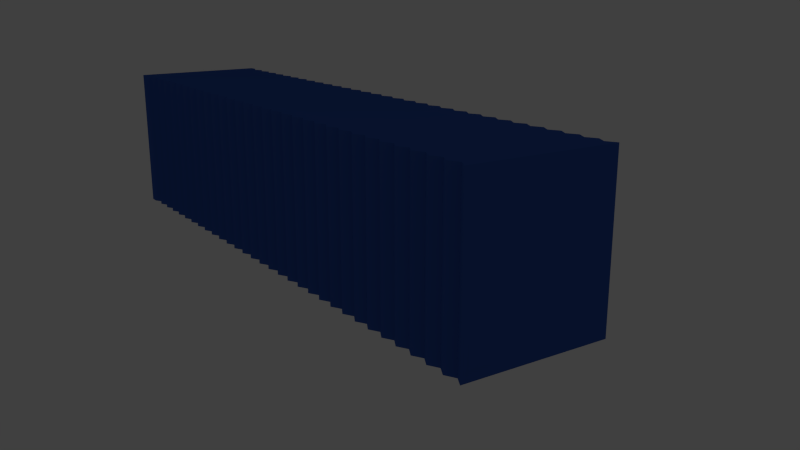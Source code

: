 # Source: SHIPPINGCRATE.blend  (saved by Blender 2.69.0; exported with 4.5.12 LTS)
import bpy
from mathutils import Matrix  # noqa: F401  (used for matrix-valued properties, if any)

bpy.ops.wm.read_factory_settings(use_empty=True)
scene = bpy.context.scene
scene.name = 'Scene'

# ---- collections
col_collection_1 = bpy.data.collections.new('Collection 1'); scene.collection.children.link(col_collection_1)

# ---- materials (node trees are filled in below, after node groups)
mat_crate = bpy.data.materials.new('CRATE')
mat_crate.alpha_threshold = 0.0
mat_crate.use_transparent_shadow = False
mat_crate.diffuse_color = (0.04024, 0.1082, 0.4385, 1.0)
mat_crate.roughness = 0.5
mat_crate.specular_intensity = 0.3608
mat_crate.line_color = (0.0, 0.0, 0.0, 1.0)

# ---- material node trees

# ---- world
world_world = bpy.data.worlds.new('World'); scene.world = world_world
world_world.color = (0.05088, 0.05088, 0.05088)
world_world.use_sun_shadow = False
world_world.sun_shadow_jitter_overblur = 0.0
world_world.cycles.sampling_method = 'MANUAL'
world_world.cycles.sample_map_resolution = 256

# ---- cameras
cam_camera_001 = bpy.data.cameras.new('Camera.001')
cam_camera_001.clip_end = 100.0
cam_camera_001.lens = 35.0
cam_camera_001.sensor_width = 32.0
cam_camera_001.sensor_height = 18.0
cam_camera_001.dof.focus_distance = 0.0
cam_camera_001.dof.aperture_fstop = 128.0

# ---- lights
light_area_001 = bpy.data.lights.new('Area.001', 'AREA')
light_area_001.transmission_factor = 0.0
light_area_001.energy = 78.54
light_area_001.shadow_buffer_clip_start = 0.5
light_area_001.shadow_soft_size = 4.464
light_area_001.shadow_maximum_resolution = 0.006
light_area_001.use_absolute_resolution = True
light_area_001.size = 4.464
light_area_001.size_y = 1.0
light_area_001.cycles.use_multiple_importance_sampling = False
light_area = bpy.data.lights.new('Area', 'AREA')
light_area.transmission_factor = 0.0
light_area.energy = 78.54
light_area.shadow_buffer_clip_start = 0.5
light_area.shadow_soft_size = 5.912
light_area.shadow_maximum_resolution = 0.006
light_area.use_absolute_resolution = True
light_area.size = 5.912
light_area.size_y = 1.0
light_area.cycles.use_multiple_importance_sampling = False

# ---- meshes
me_cube_001 = bpy.data.meshes.new('Cube.001')
me_cube_001.from_pydata([(-16.69, -4.038, -2.836), (-16.69, 5.257, -2.836), (24.14, 5.257, -2.836), (24.14, -4.038, -2.836), (-16.69, -4.038, 7.22), (-16.69, 5.257, 7.22), (24.14, 5.257, 7.22), (24.14, -4.038, 7.22), (-16.05, 4.905, 7.22), (-15.4, 5.257, 7.22), (-14.75, 4.905, 7.22), (-14.1, 5.257, 7.22), (-13.45, 4.905, 7.22), (-12.81, 5.257, 7.22), (-12.16, 4.905, 7.22), (-11.51, 5.257, 7.22), (-10.86, 4.905, 7.22), (-10.21, 5.257, 7.22), (-9.565, 4.905, 7.22), (-8.917, 5.257, 7.22), (-8.269, 4.905, 7.22), (-7.62, 5.257, 7.22), (-6.972, 4.905, 7.22), (-6.324, 5.257, 7.22), (-5.676, 4.905, 7.22), (-5.028, 5.257, 7.22), (-4.379, 4.905, 7.22), (-3.731, 5.257, 7.22), (-3.083, 4.905, 7.22), (-2.435, 5.257, 7.22), (-1.787, 4.905, 7.22), (-1.139, 5.257, 7.22), (-0.4903, 4.905, 7.22), (0.1578, 5.257, 7.22), (0.806, 4.905, 7.22), (1.454, 5.257, 7.22), (2.102, 4.905, 7.22), (2.751, 5.257, 7.22), (3.399, 4.905, 7.22), (4.047, 5.257, 7.22), (4.695, 4.905, 7.22), (5.343, 5.257, 7.22), (5.991, 4.905, 7.22), (6.64, 5.257, 7.22), (7.288, 4.905, 7.22), (7.936, 5.257, 7.22), (8.584, 4.905, 7.22), (9.232, 5.257, 7.22), (9.881, 4.905, 7.22), (10.53, 5.257, 7.22), (11.18, 4.905, 7.22), (11.83, 5.257, 7.22), (12.47, 4.905, 7.22), (13.12, 5.257, 7.22), (13.77, 4.905, 7.22), (14.42, 5.257, 7.22), (15.07, 4.905, 7.22), (15.71, 5.257, 7.22), (16.36, 4.905, 7.22), (17.01, 5.257, 7.22), (17.66, 4.905, 7.22), (18.31, 5.257, 7.22), (18.96, 4.905, 7.22), (19.6, 5.257, 7.22), (20.25, 4.905, 7.22), (20.9, 5.257, 7.22), (21.55, 4.905, 7.22), (22.2, 5.257, 7.22), (22.84, 4.905, 7.22), (23.49, 5.257, 7.22), (23.49, 5.257, -2.836), (22.84, 4.905, -2.836), (22.2, 5.257, -2.836), (21.55, 4.905, -2.836), (20.9, 5.257, -2.836), (20.25, 4.905, -2.836), (19.6, 5.257, -2.836), (18.96, 4.905, -2.836), (18.31, 5.257, -2.836), (17.66, 4.905, -2.836), (17.01, 5.257, -2.836), (16.36, 4.905, -2.836), (15.71, 5.257, -2.836), (15.07, 4.905, -2.836), (14.42, 5.257, -2.836), (13.77, 4.905, -2.836), (13.12, 5.257, -2.836), (12.47, 4.905, -2.836), (11.83, 5.257, -2.836), (11.18, 4.905, -2.836), (10.53, 5.257, -2.836), (9.881, 4.905, -2.836), (9.232, 5.257, -2.836), (8.584, 4.905, -2.836), (7.936, 5.257, -2.836), (7.288, 4.905, -2.836), (6.64, 5.257, -2.836), (5.991, 4.905, -2.836), (5.343, 5.257, -2.836), (4.695, 4.905, -2.836), (4.047, 5.257, -2.836), (3.399, 4.905, -2.836), (2.751, 5.257, -2.836), (2.102, 4.905, -2.836), (1.454, 5.257, -2.836), (0.806, 4.905, -2.836), (0.1578, 5.257, -2.836), (-0.4903, 4.905, -2.836), (-1.139, 5.257, -2.836), (-1.787, 4.905, -2.836), (-2.435, 5.257, -2.836), (-3.083, 4.905, -2.836), (-3.731, 5.257, -2.836), (-4.379, 4.905, -2.836), (-5.028, 5.257, -2.836), (-5.676, 4.905, -2.836), (-6.324, 5.257, -2.836), (-6.972, 4.905, -2.836), (-7.62, 5.257, -2.836), (-8.269, 4.905, -2.836), (-8.917, 5.257, -2.836), (-9.565, 4.905, -2.836), (-10.21, 5.257, -2.836), (-10.86, 4.905, -2.836), (-11.51, 5.257, -2.836), (-12.16, 4.905, -2.836), (-12.81, 5.257, -2.836), (-13.45, 4.905, -2.836), (-14.1, 5.257, -2.836), (-14.75, 4.905, -2.836), (-15.4, 5.257, -2.836), (-16.05, 4.905, -2.836), (23.49, -4.038, 7.22), (22.84, -3.686, 7.22), (22.2, -4.038, 7.22), (21.55, -3.686, 7.22), (20.9, -4.038, 7.22), (20.25, -3.686, 7.22), (19.6, -4.038, 7.22), (18.96, -3.686, 7.22), (18.31, -4.038, 7.22), (17.66, -3.686, 7.22), (17.01, -4.038, 7.22), (16.36, -3.686, 7.22), (15.71, -4.038, 7.22), (15.07, -3.686, 7.22), (14.42, -4.038, 7.22), (13.77, -3.686, 7.22), (13.12, -4.038, 7.22), (12.47, -3.686, 7.22), (11.83, -4.038, 7.22), (11.18, -3.686, 7.22), (10.53, -4.038, 7.22), (9.881, -3.686, 7.22), (9.232, -4.038, 7.22), (8.584, -3.686, 7.22), (7.936, -4.038, 7.22), (7.288, -3.686, 7.22), (6.64, -4.038, 7.22), (5.991, -3.686, 7.22), (5.343, -4.038, 7.22), (4.695, -3.686, 7.22), (4.047, -4.038, 7.22), (3.399, -3.686, 7.22), (2.751, -4.038, 7.22), (2.102, -3.686, 7.22), (1.454, -4.038, 7.22), (0.806, -3.686, 7.22), (0.1578, -4.038, 7.22), (-0.4903, -3.686, 7.22), (-1.139, -4.038, 7.22), (-1.787, -3.686, 7.22), (-2.435, -4.038, 7.22), (-3.083, -3.686, 7.22), (-3.731, -4.038, 7.22), (-4.379, -3.686, 7.22), (-5.028, -4.038, 7.22), (-5.676, -3.686, 7.22), (-6.324, -4.038, 7.22), (-6.972, -3.686, 7.22), (-7.62, -4.038, 7.22), (-8.269, -3.686, 7.22), (-8.917, -4.038, 7.22), (-9.565, -3.686, 7.22), (-10.21, -4.038, 7.22), (-10.86, -3.686, 7.22), (-11.51, -4.038, 7.22), (-12.16, -3.686, 7.22), (-12.81, -4.038, 7.22), (-13.45, -3.686, 7.22), (-14.1, -4.038, 7.22), (-14.75, -3.686, 7.22), (-15.4, -4.038, 7.22), (-16.05, -3.686, 7.22), (-16.05, -3.686, -2.836), (-15.4, -4.038, -2.836), (-14.75, -3.686, -2.836), (-14.1, -4.038, -2.836), (-13.45, -3.686, -2.836), (-12.81, -4.038, -2.836), (-12.16, -3.686, -2.836), (-11.51, -4.038, -2.836), (-10.86, -3.686, -2.836), (-10.21, -4.038, -2.836), (-9.565, -3.686, -2.836), (-8.917, -4.038, -2.836), (-8.269, -3.686, -2.836), (-7.62, -4.038, -2.836), (-6.972, -3.686, -2.836), (-6.324, -4.038, -2.836), (-5.676, -3.686, -2.836), (-5.028, -4.038, -2.836), (-4.379, -3.686, -2.836), (-3.731, -4.038, -2.836), (-3.083, -3.686, -2.836), (-2.435, -4.038, -2.836), (-1.787, -3.686, -2.836), (-1.139, -4.038, -2.836), (-0.4903, -3.686, -2.836), (0.1578, -4.038, -2.836), (0.806, -3.686, -2.836), (1.454, -4.038, -2.836), (2.102, -3.686, -2.836), (2.751, -4.038, -2.836), (3.399, -3.686, -2.836), (4.047, -4.038, -2.836), (4.695, -3.686, -2.836), (5.343, -4.038, -2.836), (5.991, -3.686, -2.836), (6.64, -4.038, -2.836), (7.288, -3.686, -2.836), (7.936, -4.038, -2.836), (8.584, -3.686, -2.836), (9.232, -4.038, -2.836), (9.881, -3.686, -2.836), (10.53, -4.038, -2.836), (11.18, -3.686, -2.836), (11.83, -4.038, -2.836), (12.47, -3.686, -2.836), (13.12, -4.038, -2.836), (13.77, -3.686, -2.836), (14.42, -4.038, -2.836), (15.07, -3.686, -2.836), (15.71, -4.038, -2.836), (16.36, -3.686, -2.836), (17.01, -4.038, -2.836), (17.66, -3.686, -2.836), (18.31, -4.038, -2.836), (18.96, -3.686, -2.836), (19.6, -4.038, -2.836), (20.25, -3.686, -2.836), (20.9, -4.038, -2.836), (21.55, -3.686, -2.836), (22.2, -4.038, -2.836), (22.84, -3.686, -2.836), (23.49, -4.038, -2.836)], [], [(4, 5, 1, 0), (69, 6, 2, 70), (6, 7, 3, 2), (193, 4, 0, 194), (255, 70, 2, 3), (193, 8, 5, 4), (5, 8, 131, 1), (8, 9, 130, 131), (9, 10, 129, 130), (10, 11, 128, 129), (11, 12, 127, 128), (12, 13, 126, 127), (13, 14, 125, 126), (14, 15, 124, 125), (15, 16, 123, 124), (16, 17, 122, 123), (17, 18, 121, 122), (18, 19, 120, 121), (19, 20, 119, 120), (20, 21, 118, 119), (21, 22, 117, 118), (22, 23, 116, 117), (23, 24, 115, 116), (24, 25, 114, 115), (25, 26, 113, 114), (26, 27, 112, 113), (27, 28, 111, 112), (28, 29, 110, 111), (29, 30, 109, 110), (30, 31, 108, 109), (31, 32, 107, 108), (32, 33, 106, 107), (33, 34, 105, 106), (34, 35, 104, 105), (35, 36, 103, 104), (36, 37, 102, 103), (37, 38, 101, 102), (38, 39, 100, 101), (39, 40, 99, 100), (40, 41, 98, 99), (41, 42, 97, 98), (42, 43, 96, 97), (43, 44, 95, 96), (44, 45, 94, 95), (45, 46, 93, 94), (46, 47, 92, 93), (47, 48, 91, 92), (48, 49, 90, 91), (49, 50, 89, 90), (50, 51, 88, 89), (51, 52, 87, 88), (52, 53, 86, 87), (53, 54, 85, 86), (54, 55, 84, 85), (55, 56, 83, 84), (56, 57, 82, 83), (57, 58, 81, 82), (58, 59, 80, 81), (59, 60, 79, 80), (60, 61, 78, 79), (61, 62, 77, 78), (62, 63, 76, 77), (63, 64, 75, 76), (64, 65, 74, 75), (65, 66, 73, 74), (66, 67, 72, 73), (67, 68, 71, 72), (68, 69, 70, 71), (7, 132, 255, 3), (132, 133, 254, 255), (133, 134, 253, 254), (134, 135, 252, 253), (135, 136, 251, 252), (136, 137, 250, 251), (137, 138, 249, 250), (138, 139, 248, 249), (139, 140, 247, 248), (140, 141, 246, 247), (141, 142, 245, 246), (142, 143, 244, 245), (143, 144, 243, 244), (144, 145, 242, 243), (145, 146, 241, 242), (146, 147, 240, 241), (147, 148, 239, 240), (148, 149, 238, 239), (149, 150, 237, 238), (150, 151, 236, 237), (151, 152, 235, 236), (152, 153, 234, 235), (153, 154, 233, 234), (154, 155, 232, 233), (155, 156, 231, 232), (156, 157, 230, 231), (157, 158, 229, 230), (158, 159, 228, 229), (159, 160, 227, 228), (160, 161, 226, 227), (161, 162, 225, 226), (162, 163, 224, 225), (163, 164, 223, 224), (164, 165, 222, 223), (165, 166, 221, 222), (166, 167, 220, 221), (167, 168, 219, 220), (168, 169, 218, 219), (169, 170, 217, 218), (170, 171, 216, 217), (171, 172, 215, 216), (172, 173, 214, 215), (173, 174, 213, 214), (174, 175, 212, 213), (175, 176, 211, 212), (176, 177, 210, 211), (177, 178, 209, 210), (178, 179, 208, 209), (179, 180, 207, 208), (180, 181, 206, 207), (181, 182, 205, 206), (182, 183, 204, 205), (183, 184, 203, 204), (184, 185, 202, 203), (185, 186, 201, 202), (186, 187, 200, 201), (187, 188, 199, 200), (188, 189, 198, 199), (189, 190, 197, 198), (190, 191, 196, 197), (191, 192, 195, 196), (192, 193, 194, 195), (0, 1, 131, 194), (194, 131, 130, 195), (195, 130, 129, 196), (196, 129, 128, 197), (197, 128, 127, 198), (198, 127, 126, 199), (199, 126, 125, 200), (200, 125, 124, 201), (201, 124, 123, 202), (202, 123, 122, 203), (203, 122, 121, 204), (204, 121, 120, 205), (205, 120, 119, 206), (206, 119, 118, 207), (207, 118, 117, 208), (208, 117, 116, 209), (209, 116, 115, 210), (210, 115, 114, 211), (211, 114, 113, 212), (212, 113, 112, 213), (213, 112, 111, 214), (214, 111, 110, 215), (215, 110, 109, 216), (216, 109, 108, 217), (217, 108, 107, 218), (218, 107, 106, 219), (219, 106, 105, 220), (220, 105, 104, 221), (221, 104, 103, 222), (222, 103, 102, 223), (223, 102, 101, 224), (224, 101, 100, 225), (225, 100, 99, 226), (226, 99, 98, 227), (227, 98, 97, 228), (228, 97, 96, 229), (229, 96, 95, 230), (230, 95, 94, 231), (231, 94, 93, 232), (232, 93, 92, 233), (233, 92, 91, 234), (234, 91, 90, 235), (235, 90, 89, 236), (236, 89, 88, 237), (237, 88, 87, 238), (238, 87, 86, 239), (239, 86, 85, 240), (240, 85, 84, 241), (241, 84, 83, 242), (242, 83, 82, 243), (243, 82, 81, 244), (244, 81, 80, 245), (245, 80, 79, 246), (246, 79, 78, 247), (247, 78, 77, 248), (248, 77, 76, 249), (249, 76, 75, 250), (250, 75, 74, 251), (251, 74, 73, 252), (252, 73, 72, 253), (253, 72, 71, 254), (254, 71, 70, 255), (7, 6, 69, 132), (132, 69, 68, 133), (133, 68, 67, 134), (134, 67, 66, 135), (135, 66, 65, 136), (136, 65, 64, 137), (137, 64, 63, 138), (138, 63, 62, 139), (139, 62, 61, 140), (140, 61, 60, 141), (141, 60, 59, 142), (142, 59, 58, 143), (143, 58, 57, 144), (144, 57, 56, 145), (145, 56, 55, 146), (146, 55, 54, 147), (147, 54, 53, 148), (148, 53, 52, 149), (149, 52, 51, 150), (150, 51, 50, 151), (151, 50, 49, 152), (152, 49, 48, 153), (153, 48, 47, 154), (154, 47, 46, 155), (155, 46, 45, 156), (156, 45, 44, 157), (157, 44, 43, 158), (158, 43, 42, 159), (159, 42, 41, 160), (160, 41, 40, 161), (161, 40, 39, 162), (162, 39, 38, 163), (163, 38, 37, 164), (164, 37, 36, 165), (165, 36, 35, 166), (166, 35, 34, 167), (167, 34, 33, 168), (168, 33, 32, 169), (169, 32, 31, 170), (170, 31, 30, 171), (171, 30, 29, 172), (172, 29, 28, 173), (173, 28, 27, 174), (174, 27, 26, 175), (175, 26, 25, 176), (176, 25, 24, 177), (177, 24, 23, 178), (178, 23, 22, 179), (179, 22, 21, 180), (180, 21, 20, 181), (181, 20, 19, 182), (182, 19, 18, 183), (183, 18, 17, 184), (184, 17, 16, 185), (185, 16, 15, 186), (186, 15, 14, 187), (187, 14, 13, 188), (188, 13, 12, 189), (189, 12, 11, 190), (190, 11, 10, 191), (191, 10, 9, 192), (192, 9, 8, 193)])
_uv = me_cube_001.uv_layers.new(name='UVMap')
_uv.uv.foreach_set('vector', [1.0, 0.415, 0.8085, 0.4156, 0.8078, 0.2084, 0.9994, 0.2078, 0.2098, 0.01399, 0.2098, 0.0006357, 0.417, 0.0, 0.4171, 0.01336, 1.0, 0.2072, 0.8085, 0.2078, 0.8078, 0.0005876, 0.9994, 0.0, 4.101e-05, 0.01399, 0.0, 0.0006358, 0.2072, 0.0, 0.2073, 0.01336, 0.6112, 0.01336, 0.4196, 0.01394, 0.4196, 0.0005875, 0.6111, 0.0, 0.621, 0.8281, 0.798, 0.8287, 0.8052, 0.842, 0.6137, 0.8414, 0.2124, 0.8421, 0.2123, 0.8287, 0.4195, 0.8281, 0.4196, 0.8414, 0.2123, 0.8287, 0.2123, 0.8154, 0.4195, 0.8147, 0.4195, 0.8281, 0.2123, 0.8154, 0.2123, 0.802, 0.4195, 0.8014, 0.4195, 0.8147, 0.2123, 0.802, 0.2122, 0.7887, 0.4194, 0.788, 0.4195, 0.8014, 0.2122, 0.7887, 0.2122, 0.7753, 0.4194, 0.7747, 0.4194, 0.788, 0.2122, 0.7753, 0.2121, 0.7619, 0.4193, 0.7613, 0.4194, 0.7747, 0.2121, 0.7619, 0.2121, 0.7486, 0.4193, 0.748, 0.4193, 0.7613, 0.2121, 0.7486, 0.212, 0.7352, 0.4193, 0.7346, 0.4193, 0.748, 0.212, 0.7352, 0.212, 0.7219, 0.4192, 0.7212, 0.4193, 0.7346, 0.212, 0.7219, 0.212, 0.7085, 0.4192, 0.7079, 0.4192, 0.7212, 0.212, 0.7085, 0.2119, 0.6952, 0.4191, 0.6945, 0.4192, 0.7079, 0.2119, 0.6952, 0.2119, 0.6818, 0.4191, 0.6812, 0.4191, 0.6945, 0.2119, 0.6818, 0.2118, 0.6684, 0.4191, 0.6678, 0.4191, 0.6812, 0.2118, 0.6684, 0.2118, 0.6551, 0.419, 0.6545, 0.4191, 0.6678, 0.2118, 0.6551, 0.2118, 0.6417, 0.419, 0.6411, 0.419, 0.6545, 0.2118, 0.6417, 0.2117, 0.6284, 0.4189, 0.6277, 0.419, 0.6411, 0.2117, 0.6284, 0.2117, 0.615, 0.4189, 0.6144, 0.4189, 0.6277, 0.2117, 0.615, 0.2116, 0.6017, 0.4189, 0.601, 0.4189, 0.6144, 0.2116, 0.6017, 0.2116, 0.5883, 0.4188, 0.5877, 0.4189, 0.601, 0.2116, 0.5883, 0.2116, 0.575, 0.4188, 0.5743, 0.4188, 0.5877, 0.2116, 0.575, 0.2115, 0.5616, 0.4187, 0.561, 0.4188, 0.5743, 0.2115, 0.5616, 0.2115, 0.5482, 0.4187, 0.5476, 0.4187, 0.561, 0.2115, 0.5482, 0.2114, 0.5349, 0.4186, 0.5343, 0.4187, 0.5476, 0.2114, 0.5349, 0.2114, 0.5215, 0.4186, 0.5209, 0.4186, 0.5343, 0.2114, 0.5215, 0.2114, 0.5082, 0.4186, 0.5075, 0.4186, 0.5209, 0.2114, 0.5082, 0.2113, 0.4948, 0.4185, 0.4942, 0.4186, 0.5075, 0.2113, 0.4948, 0.2113, 0.4815, 0.4185, 0.4808, 0.4185, 0.4942, 0.2113, 0.4815, 0.2112, 0.4681, 0.4184, 0.4675, 0.4185, 0.4808, 0.2112, 0.4681, 0.2112, 0.4547, 0.4184, 0.4541, 0.4184, 0.4675, 0.2112, 0.4547, 0.2111, 0.4414, 0.4184, 0.4408, 0.4184, 0.4541, 0.2111, 0.4414, 0.2111, 0.428, 0.4183, 0.4274, 0.4184, 0.4408, 0.2111, 0.428, 0.2111, 0.4147, 0.4183, 0.414, 0.4183, 0.4274, 0.2111, 0.4147, 0.211, 0.4013, 0.4182, 0.4007, 0.4183, 0.414, 0.211, 0.4013, 0.211, 0.388, 0.4182, 0.3873, 0.4182, 0.4007, 0.211, 0.388, 0.2109, 0.3746, 0.4182, 0.374, 0.4182, 0.3873, 0.2109, 0.3746, 0.2109, 0.3613, 0.4181, 0.3606, 0.4182, 0.374, 0.2109, 0.3613, 0.2109, 0.3479, 0.4181, 0.3473, 0.4181, 0.3606, 0.2109, 0.3479, 0.2108, 0.3345, 0.418, 0.3339, 0.4181, 0.3473, 0.2108, 0.3345, 0.2108, 0.3212, 0.418, 0.3206, 0.418, 0.3339, 0.2108, 0.3212, 0.2107, 0.3078, 0.418, 0.3072, 0.418, 0.3206, 0.2107, 0.3078, 0.2107, 0.2945, 0.4179, 0.2938, 0.418, 0.3072, 0.2107, 0.2945, 0.2107, 0.2811, 0.4179, 0.2805, 0.4179, 0.2938, 0.2107, 0.2811, 0.2106, 0.2678, 0.4178, 0.2671, 0.4179, 0.2805, 0.2106, 0.2678, 0.2106, 0.2544, 0.4178, 0.2538, 0.4178, 0.2671, 0.2106, 0.2544, 0.2105, 0.241, 0.4177, 0.2404, 0.4178, 0.2538, 0.2105, 0.241, 0.2105, 0.2277, 0.4177, 0.2271, 0.4177, 0.2404, 0.2105, 0.2277, 0.2105, 0.2143, 0.4177, 0.2137, 0.4177, 0.2271, 0.2105, 0.2143, 0.2104, 0.201, 0.4176, 0.2003, 0.4177, 0.2137, 0.2104, 0.201, 0.2104, 0.1876, 0.4176, 0.187, 0.4176, 0.2003, 0.2104, 0.1876, 0.2103, 0.1743, 0.4175, 0.1736, 0.4176, 0.187, 0.2103, 0.1743, 0.2103, 0.1609, 0.4175, 0.1603, 0.4175, 0.1736, 0.2103, 0.1609, 0.2102, 0.1476, 0.4175, 0.1469, 0.4175, 0.1603, 0.2102, 0.1476, 0.2102, 0.1342, 0.4174, 0.1336, 0.4175, 0.1469, 0.2102, 0.1342, 0.2102, 0.1208, 0.4174, 0.1202, 0.4174, 0.1336, 0.2102, 0.1208, 0.2101, 0.1075, 0.4173, 0.1069, 0.4174, 0.1202, 0.2101, 0.1075, 0.2101, 0.09413, 0.4173, 0.09349, 0.4173, 0.1069, 0.2101, 0.09413, 0.21, 0.08077, 0.4173, 0.08014, 0.4173, 0.09349, 0.21, 0.08077, 0.21, 0.06742, 0.4172, 0.06678, 0.4173, 0.08014, 0.21, 0.06742, 0.21, 0.05406, 0.4172, 0.05343, 0.4172, 0.06678, 0.21, 0.05406, 0.2099, 0.0407, 0.4171, 0.04007, 0.4172, 0.05343, 0.2099, 0.0407, 0.2099, 0.02735, 0.4171, 0.02671, 0.4171, 0.04007, 0.2099, 0.02735, 0.2098, 0.01399, 0.4171, 0.01336, 0.4171, 0.02671, 0.002581, 0.8421, 0.00254, 0.8287, 0.2098, 0.8281, 0.2098, 0.8414, 0.00254, 0.8287, 0.002499, 0.8154, 0.2097, 0.8147, 0.2098, 0.8281, 0.002499, 0.8154, 0.002458, 0.802, 0.2097, 0.8014, 0.2097, 0.8147, 0.002458, 0.802, 0.002418, 0.7887, 0.2096, 0.788, 0.2097, 0.8014, 0.002418, 0.7887, 0.002377, 0.7753, 0.2096, 0.7747, 0.2096, 0.788, 0.002377, 0.7753, 0.002336, 0.7619, 0.2095, 0.7613, 0.2096, 0.7747, 0.002336, 0.7619, 0.002295, 0.7486, 0.2095, 0.748, 0.2095, 0.7613, 0.002295, 0.7486, 0.002254, 0.7352, 0.2095, 0.7346, 0.2095, 0.748, 0.002254, 0.7352, 0.002213, 0.7219, 0.2094, 0.7212, 0.2095, 0.7346, 0.002213, 0.7219, 0.002172, 0.7085, 0.2094, 0.7079, 0.2094, 0.7212, 0.002172, 0.7085, 0.002131, 0.6952, 0.2093, 0.6945, 0.2094, 0.7079, 0.002131, 0.6952, 0.00209, 0.6818, 0.2093, 0.6812, 0.2093, 0.6945, 0.00209, 0.6818, 0.002049, 0.6684, 0.2093, 0.6678, 0.2093, 0.6812, 0.002049, 0.6684, 0.002008, 0.6551, 0.2092, 0.6545, 0.2093, 0.6678, 0.002008, 0.6551, 0.001967, 0.6417, 0.2092, 0.6411, 0.2092, 0.6545, 0.001967, 0.6417, 0.001926, 0.6284, 0.2091, 0.6277, 0.2092, 0.6411, 0.001926, 0.6284, 0.001885, 0.615, 0.2091, 0.6144, 0.2091, 0.6277, 0.001885, 0.615, 0.001844, 0.6017, 0.2091, 0.601, 0.2091, 0.6144, 0.001844, 0.6017, 0.001803, 0.5883, 0.209, 0.5877, 0.2091, 0.601, 0.001803, 0.5883, 0.001762, 0.575, 0.209, 0.5743, 0.209, 0.5877, 0.001762, 0.575, 0.001721, 0.5616, 0.2089, 0.561, 0.209, 0.5743, 0.001721, 0.5616, 0.00168, 0.5482, 0.2089, 0.5476, 0.2089, 0.561, 0.00168, 0.5482, 0.001639, 0.5349, 0.2089, 0.5343, 0.2089, 0.5476, 0.001639, 0.5349, 0.001598, 0.5215, 0.2088, 0.5209, 0.2089, 0.5343, 0.001598, 0.5215, 0.001557, 0.5082, 0.2088, 0.5075, 0.2088, 0.5209, 0.001557, 0.5082, 0.001516, 0.4948, 0.2087, 0.4942, 0.2088, 0.5075, 0.001516, 0.4948, 0.001475, 0.4815, 0.2087, 0.4808, 0.2087, 0.4942, 0.001475, 0.4815, 0.001434, 0.4681, 0.2086, 0.4675, 0.2087, 0.4808, 0.001434, 0.4681, 0.001393, 0.4547, 0.2086, 0.4541, 0.2086, 0.4675, 0.001393, 0.4547, 0.001352, 0.4414, 0.2086, 0.4408, 0.2086, 0.4541, 0.001352, 0.4414, 0.001311, 0.428, 0.2085, 0.4274, 0.2086, 0.4408, 0.001311, 0.428, 0.00127, 0.4147, 0.2085, 0.414, 0.2085, 0.4274, 0.00127, 0.4147, 0.001229, 0.4013, 0.2084, 0.4007, 0.2085, 0.414, 0.001229, 0.4013, 0.001188, 0.388, 0.2084, 0.3873, 0.2084, 0.4007, 0.001188, 0.388, 0.001147, 0.3746, 0.2084, 0.374, 0.2084, 0.3873, 0.001147, 0.3746, 0.001106, 0.3613, 0.2083, 0.3606, 0.2084, 0.374, 0.001106, 0.3613, 0.001065, 0.3479, 0.2083, 0.3473, 0.2083, 0.3606, 0.001065, 0.3479, 0.001024, 0.3345, 0.2082, 0.3339, 0.2083, 0.3473, 0.001024, 0.3345, 0.0009834, 0.3212, 0.2082, 0.3206, 0.2082, 0.3339, 0.0009834, 0.3212, 0.0009424, 0.3078, 0.2082, 0.3072, 0.2082, 0.3206, 0.0009424, 0.3078, 0.0009015, 0.2945, 0.2081, 0.2938, 0.2082, 0.3072, 0.0009015, 0.2945, 0.0008605, 0.2811, 0.2081, 0.2805, 0.2081, 0.2938, 0.0008605, 0.2811, 0.0008195, 0.2678, 0.208, 0.2671, 0.2081, 0.2805, 0.0008195, 0.2678, 0.0007785, 0.2544, 0.208, 0.2538, 0.208, 0.2671, 0.0007785, 0.2544, 0.0007376, 0.241, 0.208, 0.2404, 0.208, 0.2538, 0.0007376, 0.241, 0.0006966, 0.2277, 0.2079, 0.2271, 0.208, 0.2404, 0.0006966, 0.2277, 0.0006556, 0.2143, 0.2079, 0.2137, 0.2079, 0.2271, 0.0006556, 0.2143, 0.0006147, 0.201, 0.2078, 0.2003, 0.2079, 0.2137, 0.0006147, 0.201, 0.0005737, 0.1876, 0.2078, 0.187, 0.2078, 0.2003, 0.0005737, 0.1876, 0.0005327, 0.1743, 0.2077, 0.1736, 0.2078, 0.187, 0.0005327, 0.1743, 0.0004917, 0.1609, 0.2077, 0.1603, 0.2077, 0.1736, 0.0004917, 0.1609, 0.0004508, 0.1476, 0.2077, 0.1469, 0.2077, 0.1603, 0.0004508, 0.1476, 0.0004098, 0.1342, 0.2076, 0.1336, 0.2077, 0.1469, 0.0004098, 0.1342, 0.0003688, 0.1208, 0.2076, 0.1202, 0.2076, 0.1336, 0.0003688, 0.1208, 0.0003278, 0.1075, 0.2075, 0.1069, 0.2076, 0.1202, 0.0003278, 0.1075, 0.0002869, 0.09413, 0.2075, 0.09349, 0.2075, 0.1069, 0.0002869, 0.09413, 0.0002459, 0.08077, 0.2075, 0.08014, 0.2075, 0.09349, 0.0002459, 0.08077, 0.0002049, 0.06742, 0.2074, 0.06678, 0.2075, 0.08014, 0.0002049, 0.06742, 0.0001639, 0.05406, 0.2074, 0.05343, 0.2074, 0.06678, 0.0001639, 0.05406, 0.000123, 0.0407, 0.2073, 0.04007, 0.2074, 0.05343, 0.000123, 0.0407, 8.199e-05, 0.02735, 0.2073, 0.02671, 0.2073, 0.04007, 8.199e-05, 0.02735, 4.101e-05, 0.01399, 0.2073, 0.01336, 0.2073, 0.02671, 0.6137, 0.8414, 0.4222, 0.842, 0.4294, 0.8287, 0.6064, 0.8281, 0.6064, 0.8281, 0.4294, 0.8287, 0.4221, 0.8153, 0.6136, 0.8147, 0.6136, 0.8147, 0.4221, 0.8153, 0.4293, 0.8019, 0.6063, 0.8014, 0.6063, 0.8014, 0.4293, 0.8019, 0.422, 0.7886, 0.6135, 0.788, 0.6135, 0.788, 0.422, 0.7886, 0.4292, 0.7752, 0.6063, 0.7747, 0.6063, 0.7747, 0.4292, 0.7752, 0.4219, 0.7619, 0.6135, 0.7613, 0.6135, 0.7613, 0.4219, 0.7619, 0.4291, 0.7485, 0.6062, 0.748, 0.6062, 0.748, 0.4291, 0.7485, 0.4218, 0.7352, 0.6134, 0.7346, 0.6134, 0.7346, 0.4218, 0.7352, 0.4291, 0.7218, 0.6061, 0.7213, 0.6061, 0.7213, 0.4291, 0.7218, 0.4218, 0.7085, 0.6133, 0.7079, 0.6133, 0.7079, 0.4218, 0.7085, 0.429, 0.6951, 0.606, 0.6945, 0.606, 0.6945, 0.429, 0.6951, 0.4217, 0.6818, 0.6132, 0.6812, 0.6132, 0.6812, 0.4217, 0.6818, 0.4289, 0.6684, 0.6059, 0.6678, 0.6059, 0.6678, 0.4289, 0.6684, 0.4216, 0.655, 0.6131, 0.6545, 0.6131, 0.6545, 0.4216, 0.655, 0.4288, 0.6417, 0.6058, 0.6411, 0.6058, 0.6411, 0.4288, 0.6417, 0.4215, 0.6283, 0.6131, 0.6277, 0.6131, 0.6277, 0.4215, 0.6283, 0.4287, 0.615, 0.6058, 0.6144, 0.6058, 0.6144, 0.4287, 0.615, 0.4214, 0.6016, 0.613, 0.601, 0.613, 0.601, 0.4214, 0.6016, 0.4286, 0.5882, 0.6057, 0.5877, 0.6057, 0.5877, 0.4286, 0.5882, 0.4214, 0.5749, 0.6129, 0.5743, 0.6129, 0.5743, 0.4214, 0.5749, 0.4286, 0.5615, 0.6056, 0.561, 0.6056, 0.561, 0.4286, 0.5615, 0.4213, 0.5482, 0.6128, 0.5476, 0.6128, 0.5476, 0.4213, 0.5482, 0.4285, 0.5348, 0.6055, 0.5343, 0.6055, 0.5343, 0.4285, 0.5348, 0.4212, 0.5215, 0.6127, 0.5209, 0.6127, 0.5209, 0.4212, 0.5215, 0.4284, 0.5081, 0.6054, 0.5076, 0.6054, 0.5076, 0.4284, 0.5081, 0.4211, 0.4948, 0.6126, 0.4942, 0.6126, 0.4942, 0.4211, 0.4948, 0.4283, 0.4814, 0.6053, 0.4808, 0.6053, 0.4808, 0.4283, 0.4814, 0.421, 0.4681, 0.6126, 0.4675, 0.6126, 0.4675, 0.421, 0.4681, 0.4282, 0.4547, 0.6053, 0.4541, 0.6053, 0.4541, 0.4282, 0.4547, 0.4209, 0.4413, 0.6125, 0.4408, 0.6125, 0.4408, 0.4209, 0.4413, 0.4282, 0.428, 0.6052, 0.4274, 0.6052, 0.4274, 0.4282, 0.428, 0.4209, 0.4146, 0.6124, 0.414, 0.6124, 0.414, 0.4209, 0.4146, 0.4281, 0.4013, 0.6051, 0.4007, 0.6051, 0.4007, 0.4281, 0.4013, 0.4208, 0.3879, 0.6123, 0.3873, 0.6123, 0.3873, 0.4208, 0.3879, 0.428, 0.3745, 0.605, 0.374, 0.605, 0.374, 0.428, 0.3745, 0.4207, 0.3612, 0.6122, 0.3606, 0.6122, 0.3606, 0.4207, 0.3612, 0.4279, 0.3478, 0.6049, 0.3473, 0.6049, 0.3473, 0.4279, 0.3478, 0.4206, 0.3345, 0.6122, 0.3339, 0.6122, 0.3339, 0.4206, 0.3345, 0.4278, 0.3211, 0.6049, 0.3206, 0.6049, 0.3206, 0.4278, 0.3211, 0.4205, 0.3078, 0.6121, 0.3072, 0.6121, 0.3072, 0.4205, 0.3078, 0.4277, 0.2944, 0.6048, 0.2939, 0.6048, 0.2939, 0.4277, 0.2944, 0.4205, 0.2811, 0.612, 0.2805, 0.612, 0.2805, 0.4205, 0.2811, 0.4277, 0.2677, 0.6047, 0.2671, 0.6047, 0.2671, 0.4277, 0.2677, 0.4204, 0.2544, 0.6119, 0.2538, 0.6119, 0.2538, 0.4204, 0.2544, 0.4276, 0.241, 0.6046, 0.2404, 0.6046, 0.2404, 0.4276, 0.241, 0.4203, 0.2276, 0.6118, 0.2271, 0.6118, 0.2271, 0.4203, 0.2276, 0.4275, 0.2143, 0.6045, 0.2137, 0.6045, 0.2137, 0.4275, 0.2143, 0.4202, 0.2009, 0.6117, 0.2003, 0.6117, 0.2003, 0.4202, 0.2009, 0.4274, 0.1876, 0.6044, 0.187, 0.6044, 0.187, 0.4274, 0.1876, 0.4201, 0.1742, 0.6117, 0.1736, 0.6117, 0.1736, 0.4201, 0.1742, 0.4273, 0.1608, 0.6044, 0.1603, 0.6044, 0.1603, 0.4273, 0.1608, 0.42, 0.1475, 0.6116, 0.1469, 0.6116, 0.1469, 0.42, 0.1475, 0.4273, 0.1341, 0.6043, 0.1336, 0.6043, 0.1336, 0.4273, 0.1341, 0.42, 0.1208, 0.6115, 0.1202, 0.6115, 0.1202, 0.42, 0.1208, 0.4272, 0.1074, 0.6042, 0.1069, 0.6042, 0.1069, 0.4272, 0.1074, 0.4199, 0.09408, 0.6114, 0.09349, 0.6114, 0.09349, 0.4199, 0.09408, 0.4271, 0.0807, 0.6041, 0.08016, 0.6041, 0.08016, 0.4271, 0.0807, 0.4198, 0.06737, 0.6113, 0.06678, 0.6113, 0.06678, 0.4198, 0.06737, 0.427, 0.05399, 0.604, 0.05345, 0.604, 0.05345, 0.427, 0.05399, 0.4197, 0.04066, 0.6113, 0.04007, 0.6113, 0.04007, 0.4197, 0.04066, 0.4269, 0.02728, 0.604, 0.02673, 0.604, 0.02673, 0.4269, 0.02728, 0.4196, 0.01394, 0.6112, 0.01336, 0.6163, 0.0, 0.8078, 0.0005876, 0.8078, 0.01394, 0.6162, 0.01336, 0.6162, 0.01336, 0.8078, 0.01394, 0.8005, 0.02728, 0.6235, 0.02673, 0.6235, 0.02673, 0.8005, 0.02728, 0.8077, 0.04066, 0.6162, 0.04007, 0.6162, 0.04007, 0.8077, 0.04066, 0.8004, 0.05399, 0.6234, 0.05345, 0.6234, 0.05345, 0.8004, 0.05399, 0.8076, 0.06737, 0.6161, 0.06678, 0.6161, 0.06678, 0.8076, 0.06737, 0.8003, 0.0807, 0.6233, 0.08016, 0.6233, 0.08016, 0.8003, 0.0807, 0.8075, 0.09408, 0.616, 0.09349, 0.616, 0.09349, 0.8075, 0.09408, 0.8002, 0.1074, 0.6232, 0.1069, 0.6232, 0.1069, 0.8002, 0.1074, 0.8075, 0.1208, 0.6159, 0.1202, 0.6159, 0.1202, 0.8075, 0.1208, 0.8002, 0.1341, 0.6231, 0.1336, 0.6231, 0.1336, 0.8002, 0.1341, 0.8074, 0.1475, 0.6158, 0.1469, 0.6158, 0.1469, 0.8074, 0.1475, 0.8001, 0.1608, 0.6231, 0.1603, 0.6231, 0.1603, 0.8001, 0.1608, 0.8073, 0.1742, 0.6158, 0.1736, 0.6158, 0.1736, 0.8073, 0.1742, 0.8, 0.1876, 0.623, 0.187, 0.623, 0.187, 0.8, 0.1876, 0.8072, 0.2009, 0.6157, 0.2003, 0.6157, 0.2003, 0.8072, 0.2009, 0.7999, 0.2143, 0.6229, 0.2137, 0.6229, 0.2137, 0.7999, 0.2143, 0.8071, 0.2276, 0.6156, 0.2271, 0.6156, 0.2271, 0.8071, 0.2276, 0.7998, 0.241, 0.6228, 0.2404, 0.6228, 0.2404, 0.7998, 0.241, 0.807, 0.2544, 0.6155, 0.2538, 0.6155, 0.2538, 0.807, 0.2544, 0.7998, 0.2677, 0.6227, 0.2671, 0.6227, 0.2671, 0.7998, 0.2677, 0.807, 0.2811, 0.6154, 0.2805, 0.6154, 0.2805, 0.807, 0.2811, 0.7997, 0.2944, 0.6226, 0.2939, 0.6226, 0.2939, 0.7997, 0.2944, 0.8069, 0.3078, 0.6153, 0.3072, 0.6153, 0.3072, 0.8069, 0.3078, 0.7996, 0.3211, 0.6226, 0.3206, 0.6226, 0.3206, 0.7996, 0.3211, 0.8068, 0.3345, 0.6153, 0.3339, 0.6153, 0.3339, 0.8068, 0.3345, 0.7995, 0.3478, 0.6225, 0.3473, 0.6225, 0.3473, 0.7995, 0.3478, 0.8067, 0.3612, 0.6152, 0.3606, 0.6152, 0.3606, 0.8067, 0.3612, 0.7994, 0.3745, 0.6224, 0.374, 0.6224, 0.374, 0.7994, 0.3745, 0.8066, 0.3879, 0.6151, 0.3873, 0.6151, 0.3873, 0.8066, 0.3879, 0.7993, 0.4013, 0.6223, 0.4007, 0.6223, 0.4007, 0.7993, 0.4013, 0.8066, 0.4146, 0.615, 0.414, 0.615, 0.414, 0.8066, 0.4146, 0.7993, 0.428, 0.6222, 0.4274, 0.6222, 0.4274, 0.7993, 0.428, 0.8065, 0.4413, 0.6149, 0.4408, 0.6149, 0.4408, 0.8065, 0.4413, 0.7992, 0.4547, 0.6222, 0.4541, 0.6222, 0.4541, 0.7992, 0.4547, 0.8064, 0.4681, 0.6149, 0.4675, 0.6149, 0.4675, 0.8064, 0.4681, 0.7991, 0.4814, 0.6221, 0.4808, 0.6221, 0.4808, 0.7991, 0.4814, 0.8063, 0.4948, 0.6148, 0.4942, 0.6148, 0.4942, 0.8063, 0.4948, 0.799, 0.5081, 0.622, 0.5076, 0.622, 0.5076, 0.799, 0.5081, 0.8062, 0.5215, 0.6147, 0.5209, 0.6147, 0.5209, 0.8062, 0.5215, 0.7989, 0.5348, 0.6219, 0.5343, 0.6219, 0.5343, 0.7989, 0.5348, 0.8061, 0.5482, 0.6146, 0.5476, 0.6146, 0.5476, 0.8061, 0.5482, 0.7989, 0.5615, 0.6218, 0.561, 0.6218, 0.561, 0.7989, 0.5615, 0.8061, 0.5749, 0.6145, 0.5743, 0.6145, 0.5743, 0.8061, 0.5749, 0.7988, 0.5882, 0.6217, 0.5877, 0.6217, 0.5877, 0.7988, 0.5882, 0.806, 0.6016, 0.6144, 0.601, 0.6144, 0.601, 0.806, 0.6016, 0.7987, 0.615, 0.6217, 0.6144, 0.6217, 0.6144, 0.7987, 0.615, 0.8059, 0.6283, 0.6144, 0.6277, 0.6144, 0.6277, 0.8059, 0.6283, 0.7986, 0.6417, 0.6216, 0.6411, 0.6216, 0.6411, 0.7986, 0.6417, 0.8058, 0.655, 0.6143, 0.6545, 0.6143, 0.6545, 0.8058, 0.655, 0.7985, 0.6684, 0.6215, 0.6678, 0.6215, 0.6678, 0.7985, 0.6684, 0.8057, 0.6818, 0.6142, 0.6812, 0.6142, 0.6812, 0.8057, 0.6818, 0.7984, 0.6951, 0.6214, 0.6945, 0.6214, 0.6945, 0.7984, 0.6951, 0.8057, 0.7085, 0.6141, 0.7079, 0.6141, 0.7079, 0.8057, 0.7085, 0.7984, 0.7218, 0.6213, 0.7213, 0.6213, 0.7213, 0.7984, 0.7218, 0.8056, 0.7352, 0.614, 0.7346, 0.614, 0.7346, 0.8056, 0.7352, 0.7983, 0.7485, 0.6212, 0.748, 0.6212, 0.748, 0.7983, 0.7485, 0.8055, 0.7619, 0.614, 0.7613, 0.614, 0.7613, 0.8055, 0.7619, 0.7982, 0.7752, 0.6212, 0.7747, 0.6212, 0.7747, 0.7982, 0.7752, 0.8054, 0.7886, 0.6139, 0.788, 0.6139, 0.788, 0.8054, 0.7886, 0.7981, 0.8019, 0.6211, 0.8014, 0.6211, 0.8014, 0.7981, 0.8019, 0.8053, 0.8153, 0.6138, 0.8147, 0.6138, 0.8147, 0.8053, 0.8153, 0.798, 0.8287, 0.621, 0.8281])
me_cube_001.materials.append(mat_crate)
me_cube_001.use_remesh_preserve_volume = False
me_cube_001.use_remesh_preserve_attributes = False
me_cube_001.use_mirror_vertex_groups = False
me_cube_001.update()

# ---- objects
ob_area_001 = bpy.data.objects.new('Area.001', light_area_001)
ob_area = bpy.data.objects.new('Area', light_area)
ob_camera = bpy.data.objects.new('Camera', cam_camera_001)
ob_cube = bpy.data.objects.new('Cube', me_cube_001)

# ---- transforms, parenting, visibility, modifiers, constraints
ob_area_001.location = (23.78, -18.26, 35.96)
ob_area_001.rotation_euler = (0.4286, 0.2187, 0.09882)
ob_area_001.scale = (4.072, 4.072, 4.072)
ob_area_001.lineart.crease_threshold = 0.0
ob_area.location = (-27.53, -18.26, 35.96)
ob_area.rotation_euler = (0.4473, 5.983, -0.1411)
ob_area.scale = (4.072, 4.072, 4.072)
ob_area.lineart.crease_threshold = 0.0
ob_camera.location = (-3.827, -53.1, 12.66)
ob_camera.rotation_euler = (1.291, 2.99e-07, -0.0462)
ob_camera.lineart.crease_threshold = 0.0
ob_cube.location = (-3.721, -0.6105, -2.236)
ob_cube.rotation_euler = (0.0, 0.0, 2.12)
ob_cube.lineart.crease_threshold = 0.0

# ---- collection membership
col_collection_1.objects.link(ob_area_001)
col_collection_1.objects.link(ob_area)
col_collection_1.objects.link(ob_camera)
col_collection_1.objects.link(ob_cube)

# ---- scene / render settings (as saved in the file)
scene.camera = ob_camera
scene.frame_start = 1; scene.frame_end = 250; scene.frame_set(1)
scene.render.engine = 'BLENDER_EEVEE_NEXT'
scene.render.image_settings.color_mode = 'RGB'
scene.render.image_settings.compression = 90
scene.render.resolution_percentage = 50
scene.render.dither_intensity = 0.0
scene.render.bake_margin = 2
scene.render.bake_bias = 0.0
scene.cycles.use_denoising = False
scene.cycles.samples = 10
scene.cycles.sampling_pattern = 'TABULATED_SOBOL'
scene.cycles.light_sampling_threshold = 0.0
scene.cycles.use_adaptive_sampling = False
scene.cycles.use_light_tree = False
scene.cycles.blur_glossy = 0.0
scene.cycles.volume_bounces = 1
scene.cycles.pixel_filter_type = 'GAUSSIAN'
scene.cycles.sample_clamp_indirect = 0.0
scene.view_settings.view_transform = 'Standard'
bpy.context.view_layer.update()
